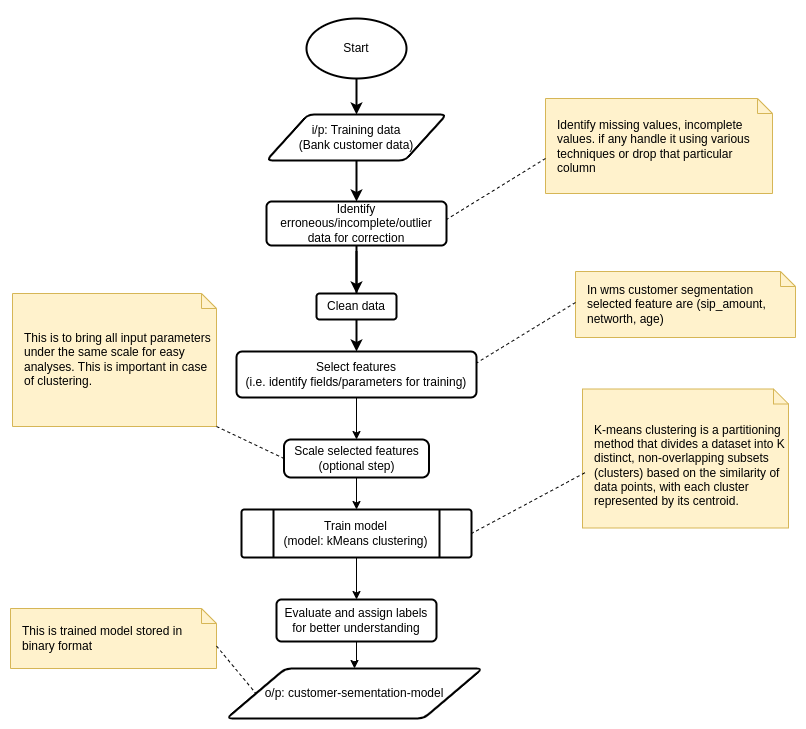

The diagram above was exported from draw.io. Its source (the exported page's mxGraphModel, read from the mxfile embedded in the PNG):
<mxGraphModel dx="654" dy="407" grid="1" gridSize="10" guides="1" tooltips="1" connect="1" arrows="1" fold="1" page="1" pageScale="1" pageWidth="827" pageHeight="1169" math="0" shadow="0">
  <root>
    <mxCell id="0" />
    <mxCell id="1" parent="0" />
    <mxCell id="yxTWKQuq8_3Nd0YJgyW1-4" value="" style="edgeStyle=orthogonalEdgeStyle;rounded=0;orthogonalLoop=1;jettySize=auto;html=1;strokeWidth=2;labelBorderColor=none;labelBackgroundColor=none;noEdgeStyle=1;orthogonal=1;" parent="1" source="yxTWKQuq8_3Nd0YJgyW1-1" target="yxTWKQuq8_3Nd0YJgyW1-3" edge="1">
      <mxGeometry relative="1" as="geometry">
        <Array as="points">
          <mxPoint x="374" y="337" />
          <mxPoint x="374" y="413" />
        </Array>
      </mxGeometry>
    </mxCell>
    <mxCell id="yxTWKQuq8_3Nd0YJgyW1-1" value="i/p: Training data&lt;br&gt;(Bank customer data)" style="shape=parallelogram;html=1;strokeWidth=2;perimeter=parallelogramPerimeter;whiteSpace=wrap;rounded=1;arcSize=12;size=0.23;labelBorderColor=none;labelBackgroundColor=none;" parent="1" vertex="1">
      <mxGeometry x="284" y="336" width="180" height="46" as="geometry" />
    </mxCell>
    <mxCell id="yxTWKQuq8_3Nd0YJgyW1-6" value="" style="edgeStyle=orthogonalEdgeStyle;rounded=0;orthogonalLoop=1;jettySize=auto;html=1;strokeWidth=2;labelBorderColor=none;labelBackgroundColor=none;noEdgeStyle=1;orthogonal=1;" parent="1" source="yxTWKQuq8_3Nd0YJgyW1-3" target="yxTWKQuq8_3Nd0YJgyW1-5" edge="1">
      <mxGeometry relative="1" as="geometry">
        <Array as="points">
          <mxPoint x="374" y="427" />
          <mxPoint x="374" y="503" />
        </Array>
      </mxGeometry>
    </mxCell>
    <mxCell id="yxTWKQuq8_3Nd0YJgyW1-3" value="Identify erroneous/incomplete/outlier data for correction" style="whiteSpace=wrap;html=1;strokeWidth=2;rounded=1;arcSize=12;labelBorderColor=none;labelBackgroundColor=none;" parent="1" vertex="1">
      <mxGeometry x="284" y="423" width="180" height="44" as="geometry" />
    </mxCell>
    <mxCell id="yxTWKQuq8_3Nd0YJgyW1-8" value="" style="edgeStyle=orthogonalEdgeStyle;rounded=0;orthogonalLoop=1;jettySize=auto;html=1;strokeWidth=2;labelBorderColor=none;labelBackgroundColor=none;noEdgeStyle=1;orthogonal=1;" parent="1" target="yxTWKQuq8_3Nd0YJgyW1-7" edge="1">
      <mxGeometry relative="1" as="geometry">
        <Array as="points">
          <mxPoint x="374" y="485" />
          <mxPoint x="374" y="561" />
        </Array>
        <mxPoint x="374" y="473" as="sourcePoint" />
      </mxGeometry>
    </mxCell>
    <mxCell id="yxTWKQuq8_3Nd0YJgyW1-5" value="Clean data" style="whiteSpace=wrap;html=1;strokeWidth=2;rounded=1;arcSize=12;labelBorderColor=none;labelBackgroundColor=none;" parent="1" vertex="1">
      <mxGeometry x="334" y="515" width="80" height="26" as="geometry" />
    </mxCell>
    <mxCell id="8Sr4oXB9IHzh_Lroia5B-1" style="edgeStyle=orthogonalEdgeStyle;rounded=0;orthogonalLoop=1;jettySize=auto;html=1;" parent="1" source="yxTWKQuq8_3Nd0YJgyW1-7" target="GByjEKwWKJxcTROKpSUE-1" edge="1">
      <mxGeometry relative="1" as="geometry" />
    </mxCell>
    <mxCell id="yxTWKQuq8_3Nd0YJgyW1-7" value="&lt;div&gt;Select features&lt;/div&gt;&lt;div&gt;(i.e. identify fields/parameters for training)&lt;/div&gt;" style="whiteSpace=wrap;html=1;strokeWidth=2;rounded=1;arcSize=12;labelBorderColor=none;labelBackgroundColor=none;" parent="1" vertex="1">
      <mxGeometry x="254" y="573" width="240" height="46" as="geometry" />
    </mxCell>
    <mxCell id="8Sr4oXB9IHzh_Lroia5B-4" style="edgeStyle=orthogonalEdgeStyle;rounded=0;orthogonalLoop=1;jettySize=auto;html=1;entryX=0.5;entryY=0;entryDx=0;entryDy=0;" parent="1" source="yxTWKQuq8_3Nd0YJgyW1-9" target="yxTWKQuq8_3Nd0YJgyW1-12" edge="1">
      <mxGeometry relative="1" as="geometry" />
    </mxCell>
    <mxCell id="yxTWKQuq8_3Nd0YJgyW1-9" value="Train model&lt;br&gt;(model: kMeans clustering)" style="whiteSpace=wrap;html=1;strokeWidth=2;rounded=1;arcSize=6;labelBorderColor=none;verticalLabelPosition=middle;verticalAlign=middle;shape=process;size=0.14;labelPosition=center;align=center;labelBackgroundColor=none;" parent="1" vertex="1">
      <mxGeometry x="259" y="731" width="230" height="48" as="geometry" />
    </mxCell>
    <mxCell id="8Sr4oXB9IHzh_Lroia5B-6" value="" style="edgeStyle=orthogonalEdgeStyle;rounded=0;orthogonalLoop=1;jettySize=auto;html=1;" parent="1" source="yxTWKQuq8_3Nd0YJgyW1-12" target="GByjEKwWKJxcTROKpSUE-7" edge="1">
      <mxGeometry relative="1" as="geometry" />
    </mxCell>
    <mxCell id="yxTWKQuq8_3Nd0YJgyW1-12" value="Evaluate and assign labels for better understanding" style="whiteSpace=wrap;html=1;strokeWidth=2;rounded=1;arcSize=12;labelBorderColor=none;labelBackgroundColor=none;" parent="1" vertex="1">
      <mxGeometry x="294" y="821" width="160" height="42" as="geometry" />
    </mxCell>
    <mxCell id="yxTWKQuq8_3Nd0YJgyW1-15" style="edgeStyle=orthogonalEdgeStyle;rounded=0;orthogonalLoop=1;jettySize=auto;html=1;entryX=0.5;entryY=0;entryDx=0;entryDy=0;strokeWidth=2;labelBorderColor=none;labelBackgroundColor=none;noEdgeStyle=1;orthogonal=1;" parent="1" source="yxTWKQuq8_3Nd0YJgyW1-14" target="yxTWKQuq8_3Nd0YJgyW1-1" edge="1">
      <mxGeometry relative="1" as="geometry">
        <Array as="points">
          <mxPoint x="374" y="248" />
          <mxPoint x="374" y="324" />
        </Array>
      </mxGeometry>
    </mxCell>
    <mxCell id="yxTWKQuq8_3Nd0YJgyW1-14" value="Start" style="strokeWidth=2;html=1;shape=mxgraph.flowchart.start_1;whiteSpace=wrap;labelBorderColor=none;labelBackgroundColor=none;" parent="1" vertex="1">
      <mxGeometry x="324" y="240" width="100" height="60" as="geometry" />
    </mxCell>
    <mxCell id="8Sr4oXB9IHzh_Lroia5B-3" style="edgeStyle=orthogonalEdgeStyle;rounded=0;orthogonalLoop=1;jettySize=auto;html=1;entryX=0.5;entryY=0;entryDx=0;entryDy=0;" parent="1" source="GByjEKwWKJxcTROKpSUE-1" target="yxTWKQuq8_3Nd0YJgyW1-9" edge="1">
      <mxGeometry relative="1" as="geometry" />
    </mxCell>
    <mxCell id="GByjEKwWKJxcTROKpSUE-1" value="Scale selected features (optional step)" style="rounded=1;whiteSpace=wrap;html=1;absoluteArcSize=1;arcSize=14;strokeWidth=2;" parent="1" vertex="1">
      <mxGeometry x="301.5" y="661" width="145" height="38" as="geometry" />
    </mxCell>
    <mxCell id="GByjEKwWKJxcTROKpSUE-2" value="This is to bring all input parameters under the same scale for easy analyses. This is important in case of clustering." style="shape=note;size=15;align=left;spacingLeft=10;html=1;whiteSpace=wrap;fillColor=#fff2cc;strokeColor=#d6b656;" parent="1" vertex="1">
      <mxGeometry x="30" y="515" width="204" height="133" as="geometry" />
    </mxCell>
    <mxCell id="GByjEKwWKJxcTROKpSUE-3" value="" style="edgeStyle=none;endArrow=none;exitX=1;exitY=1;dashed=1;html=1;rounded=0;entryX=0;entryY=0.5;entryDx=0;entryDy=0;exitDx=0;exitDy=0;exitPerimeter=0;" parent="1" source="GByjEKwWKJxcTROKpSUE-2" target="GByjEKwWKJxcTROKpSUE-1" edge="1">
      <mxGeometry x="1" relative="1" as="geometry">
        <mxPoint x="954" y="394" as="targetPoint" />
      </mxGeometry>
    </mxCell>
    <mxCell id="GByjEKwWKJxcTROKpSUE-7" value="o/p: customer-sementation-model" style="shape=parallelogram;html=1;strokeWidth=2;perimeter=parallelogramPerimeter;whiteSpace=wrap;rounded=1;arcSize=12;size=0.23;" parent="1" vertex="1">
      <mxGeometry x="244" y="890" width="256" height="50" as="geometry" />
    </mxCell>
    <mxCell id="6e6J9-ByPdq6drw4Vzxi-5" value="In wms customer segmentation selected feature are (sip_amount, networth, age)" style="shape=note;size=15;align=left;spacingLeft=10;html=1;whiteSpace=wrap;fillColor=#fff2cc;strokeColor=#d6b656;" parent="1" vertex="1">
      <mxGeometry x="593" y="493" width="220" height="66" as="geometry" />
    </mxCell>
    <mxCell id="6e6J9-ByPdq6drw4Vzxi-6" value="" style="edgeStyle=none;endArrow=none;exitX=0;exitY=0.5;dashed=1;html=1;rounded=0;entryX=1;entryY=0.25;entryDx=0;entryDy=0;exitDx=0;exitDy=0;exitPerimeter=0;" parent="1" target="yxTWKQuq8_3Nd0YJgyW1-7" edge="1">
      <mxGeometry x="1" relative="1" as="geometry">
        <mxPoint x="494" y="491" as="targetPoint" />
        <mxPoint x="593" y="524" as="sourcePoint" />
      </mxGeometry>
    </mxCell>
    <mxCell id="6e6J9-ByPdq6drw4Vzxi-7" value="Identify missing values, incomplete values. if any handle it using various techniques or drop that particular column" style="shape=note;size=15;align=left;spacingLeft=10;html=1;whiteSpace=wrap;fillColor=#fff2cc;strokeColor=#d6b656;" parent="1" vertex="1">
      <mxGeometry x="563" y="320" width="227" height="95" as="geometry" />
    </mxCell>
    <mxCell id="6e6J9-ByPdq6drw4Vzxi-8" value="" style="edgeStyle=none;endArrow=none;exitX=0;exitY=0.5;dashed=1;html=1;rounded=0;entryX=1;entryY=0.25;entryDx=0;entryDy=0;exitDx=0;exitDy=0;exitPerimeter=0;" parent="1" edge="1">
      <mxGeometry x="1" relative="1" as="geometry">
        <mxPoint x="464" y="441" as="targetPoint" />
        <mxPoint x="563" y="380" as="sourcePoint" />
      </mxGeometry>
    </mxCell>
    <mxCell id="6e6J9-ByPdq6drw4Vzxi-9" value="&lt;br&gt;K-means clustering is a partitioning method that divides a dataset into K distinct, non-overlapping subsets (clusters) based on the similarity of data points, with each cluster represented by its centroid." style="shape=note;size=15;align=left;spacingLeft=10;html=1;whiteSpace=wrap;fillColor=#fff2cc;strokeColor=#d6b656;" parent="1" vertex="1">
      <mxGeometry x="600" y="610.5" width="206" height="139" as="geometry" />
    </mxCell>
    <mxCell id="6e6J9-ByPdq6drw4Vzxi-10" value="" style="edgeStyle=none;endArrow=none;dashed=1;html=1;rounded=0;entryX=1;entryY=0.5;entryDx=0;entryDy=0;exitX=0.011;exitY=0.603;exitDx=0;exitDy=0;exitPerimeter=0;" parent="1" source="6e6J9-ByPdq6drw4Vzxi-9" target="yxTWKQuq8_3Nd0YJgyW1-9" edge="1">
      <mxGeometry x="1" relative="1" as="geometry">
        <mxPoint x="494" y="755" as="targetPoint" />
        <mxPoint x="580" y="700" as="sourcePoint" />
      </mxGeometry>
    </mxCell>
    <mxCell id="6e6J9-ByPdq6drw4Vzxi-11" value="This is trained model stored in binary format" style="shape=note;size=15;align=left;spacingLeft=10;html=1;whiteSpace=wrap;fillColor=#fff2cc;strokeColor=#d6b656;" parent="1" vertex="1">
      <mxGeometry x="28" y="830" width="206" height="60" as="geometry" />
    </mxCell>
    <mxCell id="6e6J9-ByPdq6drw4Vzxi-12" value="" style="edgeStyle=none;endArrow=none;exitX=0;exitY=0;dashed=1;html=1;rounded=0;entryX=0;entryY=0.5;entryDx=0;entryDy=0;exitDx=206;exitDy=37.5;exitPerimeter=0;" parent="1" source="6e6J9-ByPdq6drw4Vzxi-11" target="GByjEKwWKJxcTROKpSUE-7" edge="1">
      <mxGeometry x="1" relative="1" as="geometry">
        <mxPoint x="488.5" y="1265" as="targetPoint" />
      </mxGeometry>
    </mxCell>
  </root>
</mxGraphModel>